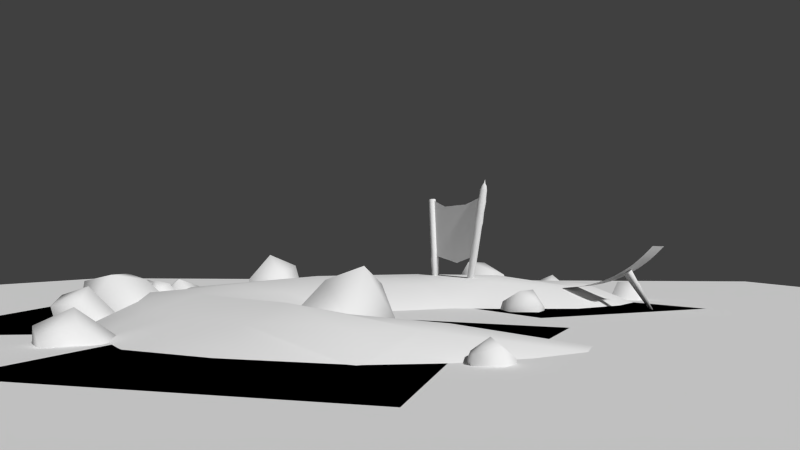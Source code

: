 # Source: spidersIsle.blend  (saved by Blender 2.63.13; exported with 4.5.12 LTS)
import bpy
from mathutils import Matrix  # noqa: F401  (used for matrix-valued properties, if any)

bpy.ops.wm.read_factory_settings(use_empty=True)
scene = bpy.context.scene
scene.name = 'Scene'

# ---- collections
col_collection_1 = bpy.data.collections.new('Collection 1'); scene.collection.children.link(col_collection_1)
col_collection_3 = bpy.data.collections.new('Collection 3'); scene.collection.children.link(col_collection_3)
col_collection_6 = bpy.data.collections.new('Collection 6'); scene.collection.children.link(col_collection_6)
col_collection_6.hide_render = True
col_collection_6.hide_viewport = True
col_outdoorlighting = bpy.data.collections.new('OutdoorLighting')  # instanced only; not linked into the scene
col_g_truck = bpy.data.collections.new('G_Truck')  # instanced only; not linked into the scene
col_g_ruler = bpy.data.collections.new('G_Ruler')  # instanced only; not linked into the scene
col_g_snail = bpy.data.collections.new('G_Snail')  # instanced only; not linked into the scene
col_basickit = bpy.data.collections.new('BasicKit')  # instanced only; not linked into the scene
col_g_snailhidden = bpy.data.collections.new('G_SnailHidden')  # instanced only; not linked into the scene
col_basickit_hidden = bpy.data.collections.new('BasicKit_Hidden')  # instanced only; not linked into the scene

# ---- materials (node trees are filled in below, after node groups)
mat_isle = bpy.data.materials.new('isle')
mat_isle.alpha_threshold = 0.0
mat_isle.use_transparent_shadow = False
mat_isle.roughness = 3.14
mat_isle.specular_intensity = 0.1
mat_isle.line_color = (0.0, 0.0, 0.0, 1.0)
mat_watermurky = bpy.data.materials.new('WaterMurky')
mat_pondscum = bpy.data.materials.new('PondScum')
mat_pondscum.alpha_threshold = 0.0
mat_pondscum.use_transparent_shadow = False
mat_pondscum.specular_color = (0.0, 0.0, 0.0)
mat_pondscum.roughness = 3.14
mat_pondscum.specular_intensity = 0.0
mat_pondscum.line_color = (0.0, 0.0, 0.0, 1.0)
mat_isle_2sided = bpy.data.materials.new('isle_2sided')
mat_isle_2sided.alpha_threshold = 0.0
mat_isle_2sided.use_transparent_shadow = False
mat_isle_2sided.roughness = 3.14
mat_isle_2sided.specular_intensity = 0.1
mat_isle_2sided.line_color = (0.0, 0.0, 0.0, 1.0)
mat_spiderweb = bpy.data.materials.new('SpiderWeb')
mat_spiderweb.alpha_threshold = 0.0
mat_spiderweb.use_transparent_shadow = False
mat_spiderweb.roughness = 3.14
mat_spiderweb.specular_intensity = 1.0
mat_spiderweb.line_color = (0.0, 0.0, 0.0, 1.0)

# ---- material node trees

# ---- world
world_world = bpy.data.worlds.new('World'); scene.world = world_world
world_world.color = (0.05088, 0.05088, 0.05088)
world_world.use_sun_shadow = False
world_world.sun_shadow_jitter_overblur = 0.0
world_world.cycles.sampling_method = 'MANUAL'
world_world.cycles.sample_map_resolution = 256

# ---- cameras
cam_camera = bpy.data.cameras.new('Camera')
cam_camera.clip_start = 0.5
cam_camera.clip_end = 1e+04
cam_camera.lens = 25.0
cam_camera.sensor_width = 32.0
cam_camera.sensor_height = 18.0
cam_camera.ortho_scale = 7.314
cam_camera.dof.focus_distance = 0.0
cam_camera.dof.aperture_fstop = 128.0

# ---- meshes
me_stone_s = bpy.data.meshes.new('stone_S')
me_stone_s.from_pydata([(-3.603e-08, 3.127, -1.426e-07), (-2.974, 0.9662, -1.119e-07), (-1.838, -2.53, 7.344e-08), (1.838, -2.53, 1.572e-07), (2.974, 0.9662, 2.374e-08), (1.618e-08, 2.63, 2.923), (-2.501, 0.8126, 3.045), (-0.7591, -2.127, 4.225), (1.546, -2.127, 2.869), (2.501, -0.2313, 4.225), (-0.3864, 0.5318, 5.216)], [], [(9, 8, 3, 4), (6, 5, 0, 1), (9, 4, 0, 5), (7, 6, 1, 2), (8, 7, 2, 3), (8, 9, 7), (7, 9, 10), (10, 5, 6), (10, 9, 5), (10, 6, 7)])
me_stone_s.polygons.foreach_set('use_smooth', [True] * 10)
_uv = me_stone_s.uv_layers.new(name='UVMap')
_uv.uv.foreach_set('vector', [0.6102, 0.1356, 0.5819, 0.07941, 0.6262, 0.01264, 0.6818, 0.184, 0.4621, 0.1665, 0.5361, 0.2203, 0.5361, 0.2898, 0.3904, 0.184, 0.6102, 0.1356, 0.6818, 0.184, 0.5361, 0.2898, 0.5361, 0.2203, 0.5136, 0.07941, 0.4621, 0.1665, 0.3904, 0.184, 0.446, 0.01264, 0.5819, 0.07941, 0.5136, 0.07941, 0.446, 0.01264, 0.6262, 0.01264, 0.5819, 0.07941, 0.6102, 0.1356, 0.5136, 0.07941, 0.5136, 0.07941, 0.6102, 0.1356, 0.5247, 0.1581, 0.5247, 0.1581, 0.5361, 0.2203, 0.4621, 0.1665, 0.5247, 0.1581, 0.6102, 0.1356, 0.5361, 0.2203, 0.5247, 0.1581, 0.4621, 0.1665, 0.5136, 0.07941])
me_stone_s.materials.append(mat_isle)
me_stone_s.use_remesh_preserve_volume = False
me_stone_s.use_remesh_preserve_attributes = False
me_stone_s.use_mirror_vertex_groups = False
me_stone_s.update()
me_plane_001 = bpy.data.meshes.new('Plane.001')
me_plane_001.from_pydata([(150.0, -150.0, 0.0), (-150.0, -150.0, 0.0), (150.0, 150.0, 0.0), (-150.0, 150.0, 0.0)], [], [(2, 3, 1, 0)])
me_plane_001.materials.append(mat_watermurky)
me_plane_001.use_remesh_preserve_volume = False
me_plane_001.use_remesh_preserve_attributes = False
me_plane_001.use_mirror_vertex_groups = False
me_plane_001.update()
me_pondscum = bpy.data.meshes.new('PondScum')
me_pondscum.from_pydata([(9.76, -27.45, 0.0), (-9.76, -27.45, 0.0), (9.76, 9.76, 0.0), (-9.76, 9.76, 0.0)], [], [(2, 3, 1, 0)])
_uv = me_pondscum.uv_layers.new(name='UVMap')
_uv.uv.foreach_set('vector', [0.8211, 0.625, 0.6335, 0.625, 0.6335, 0.2673, 0.8211, 0.2673])
me_pondscum.materials.append(mat_pondscum)
me_pondscum.use_remesh_preserve_volume = False
me_pondscum.use_remesh_preserve_attributes = False
me_pondscum.use_mirror_vertex_groups = False
me_pondscum.update()
me_stone_l = bpy.data.meshes.new('stone_L')
me_stone_l.from_pydata([(-1.546e-07, 8.979, 0.0), (-8.54, 2.775, 0.0), (-5.278, -7.265, 0.0), (5.278, -7.265, 0.0), (8.54, 2.775, 0.0), (-9.224e-08, 7.552, 8.393), (-7.182, 2.334, 8.744), (-2.18, -6.109, 12.13), (4.439, -6.109, 8.24), (7.182, -0.6642, 12.13), (-1.11, 1.527, 14.98)], [], [(9, 8, 4), (6, 5, 1), (9, 4, 5), (7, 6, 2), (8, 7, 2), (8, 9, 7), (7, 9, 10), (10, 5, 6), (10, 9, 5), (10, 6, 7), (8, 3, 4), (5, 0, 1), (4, 0, 5), (6, 1, 2), (3, 8, 2)])
me_stone_l.polygons.foreach_set('use_smooth', [True] * 15)
_uv = me_stone_l.uv_layers.new(name='UVMap')
_uv.uv.foreach_set('vector', [0.6102, 0.1356, 0.5819, 0.07941, 0.6818, 0.184, 0.4621, 0.1665, 0.5361, 0.2203, 0.3904, 0.184, 0.6102, 0.1356, 0.6818, 0.184, 0.5361, 0.2203, 0.5136, 0.07941, 0.4621, 0.1665, 0.446, 0.01264, 0.5819, 0.07941, 0.5136, 0.07941, 0.446, 0.01264, 0.5819, 0.07941, 0.6102, 0.1356, 0.5136, 0.07941, 0.5136, 0.07941, 0.6102, 0.1356, 0.5247, 0.1581, 0.5247, 0.1581, 0.5361, 0.2203, 0.4621, 0.1665, 0.5247, 0.1581, 0.6102, 0.1356, 0.5361, 0.2203, 0.5247, 0.1581, 0.4621, 0.1665, 0.5136, 0.07941, 0.5819, 0.07941, 0.6262, 0.01264, 0.6818, 0.184, 0.5361, 0.2203, 0.5361, 0.2898, 0.3904, 0.184, 0.6818, 0.184, 0.5361, 0.2898, 0.5361, 0.2203, 0.4621, 0.1665, 0.3904, 0.184, 0.446, 0.01264, 0.6262, 0.01264, 0.5819, 0.07941, 0.446, 0.01264])
me_stone_l.materials.append(mat_isle)
me_stone_l.use_remesh_preserve_volume = False
me_stone_l.use_remesh_preserve_attributes = False
me_stone_l.use_mirror_vertex_groups = False
me_stone_l.update()
me_jumpslope = bpy.data.meshes.new('jumpSlope')
me_jumpslope.from_pydata([(9.908, -3.191, 5.895), (-11.0, -3.191, -3.574), (9.908, 3.191, 5.895), (-11.0, 3.191, -3.574), (0.3647, -3.191, -1.28), (0.3647, 3.191, -1.28), (-5.319, -3.191, -3.027), (-5.319, 3.191, -3.027), (6.048, -3.191, 1.987), (6.048, 3.191, 1.987)], [], [(7, 3, 1, 6), (9, 5, 4, 8), (5, 7, 6, 4), (2, 9, 8, 0)])
me_jumpslope.polygons.foreach_set('use_smooth', [True] * 4)
_k = {(1, 6): 1.0, (3, 7): 1.0, (1, 3): 1.0, (0, 2): 1.0, (0, 8): 1.0, (2, 9): 1.0, (4, 6): 1.0, (5, 7): 1.0, (4, 8): 1.0, (5, 9): 1.0}
me_jumpslope.attributes.new('crease_edge', 'FLOAT', 'EDGE').data.foreach_set('value', [_k.get((min(e.vertices), max(e.vertices)), 0.0) for e in me_jumpslope.edges])
_uv = me_jumpslope.uv_layers.new(name='UVMap')
_uv.uv.foreach_set('vector', [0.371, 0.6059, 0.3066, 0.6059, 0.3066, 0.5335, 0.371, 0.5335, 0.5, 0.6059, 0.4355, 0.6059, 0.4355, 0.5335, 0.5, 0.5335, 0.4355, 0.6059, 0.371, 0.6059, 0.371, 0.5335, 0.4355, 0.5335, 0.5644, 0.6059, 0.5, 0.6059, 0.5, 0.5335, 0.5644, 0.5335])
me_jumpslope.materials.append(mat_isle_2sided)
me_jumpslope.use_remesh_preserve_volume = False
me_jumpslope.use_remesh_preserve_attributes = False
me_jumpslope.use_mirror_vertex_groups = False
me_jumpslope.update()
me_jumpslope_001 = bpy.data.meshes.new('jumpSlope.001')
me_jumpslope_001.from_pydata([(-2.731, -0.5597, 2.465), (-1.872, 1.109, 3.018), (-0.9606, -0.5597, 3.597), (5.563, 0.01044, -9.081)], [], [(1, 0, 3), (3, 0, 2), (3, 2, 1)])
me_jumpslope_001.polygons.foreach_set('use_smooth', [True] * 3)
_k = {(0, 3): 0.74902, (1, 3): 0.74902, (2, 3): 0.74902}
me_jumpslope_001.attributes.new('crease_edge', 'FLOAT', 'EDGE').data.foreach_set('value', [_k.get((min(e.vertices), max(e.vertices)), 0.0) for e in me_jumpslope_001.edges])
_uv = me_jumpslope_001.uv_layers.new(name='UVMap')
_uv.uv.foreach_set('vector', [0.5554, 0.48, 0.5558, 0.4944, 0.3555, 0.49, 0.3555, 0.49, 0.5558, 0.4944, 0.5549, 0.4648, 0.3555, 0.49, 0.5549, 0.4648, 0.5554, 0.48])
me_jumpslope_001.materials.append(mat_isle)
me_jumpslope_001.use_remesh_preserve_volume = False
me_jumpslope_001.use_remesh_preserve_attributes = False
me_jumpslope_001.use_mirror_vertex_groups = False
me_jumpslope_001.update()
me_web = bpy.data.meshes.new('web')
me_web.from_pydata([(8.443, -5.621, -2.204e-07), (-6.989, -5.647, 2.671e-07), (9.497, 9.003, -2.537e-07), (-9.948, 8.528, 3.606e-07), (-0.2734, -7.449, 5.498e-08), (-3.645, 6.908, 1.615e-07), (-8.177, 0.5424, 3.047e-07), (8.707, 0.5424, -2.287e-07), (4.448, 6.908, -9.418e-08), (0.3119, -0.7806, 3.648e-08)], [], [(9, 7, 2), (9, 4, 0), (9, 8, 5), (9, 2, 8), (9, 3, 6), (9, 1, 4), (9, 0, 7), (9, 5, 3), (9, 6, 1)])
_uv = me_web.uv_layers.new(name='UVMap')
_uv.uv.foreach_set('vector', [0.7668, 0.819, 0.7437, 0.9657, 0.5959, 0.9795, 0.7668, 0.819, 0.8834, 0.8088, 0.8514, 0.9611, 0.7668, 0.819, 0.6325, 0.8913, 0.6325, 0.7498, 0.7668, 0.819, 0.5959, 0.9795, 0.6325, 0.8913, 0.7668, 0.819, 0.6042, 0.6397, 0.7437, 0.6707, 0.7668, 0.819, 0.8519, 0.6914, 0.8834, 0.8088, 0.7668, 0.819, 0.8514, 0.9611, 0.7437, 0.9657, 0.7668, 0.819, 0.6325, 0.7498, 0.6042, 0.6397, 0.7668, 0.819, 0.7437, 0.6707, 0.8519, 0.6914])
me_web.materials.append(mat_spiderweb)
me_web.use_remesh_preserve_volume = False
me_web.use_remesh_preserve_attributes = False
me_web.use_mirror_vertex_groups = False
me_web.update()
me_pen_001 = bpy.data.meshes.new('pen.001')
me_pen_001.from_pydata([(-5.435e-07, 0.9174, -12.84), (3.869e-07, 0.9174, 8.727), (0.7945, 0.4587, -12.84), (0.7945, 0.4587, 8.727), (0.7945, -0.4587, -12.84), (0.7945, -0.4587, 8.727), (-6.251e-07, -0.9174, -12.84), (3.053e-07, -0.9174, 8.727), (-0.7945, -0.4587, -12.84), (-0.7945, -0.4587, 8.727), (-0.7945, 0.4587, -12.84), (-0.7945, 0.4587, 8.727), (-5.451e-07, 0.8371, 10.57), (0.7249, 0.4185, 10.57), (0.7249, -0.4185, 10.57), (-6.196e-07, -0.8371, 10.57), (-0.7249, -0.4185, 10.57), (-0.7249, 0.4185, 10.57), (-5.552e-07, 0.6002, 11.52), (0.5198, 0.3001, 11.52), (0.5198, -0.3001, 11.52), (-6.086e-07, -0.6002, 11.52), (-0.5198, -0.3001, 11.52), (-0.5198, 0.3001, 11.52), (-5.601e-07, 0.1888, 12.13), (0.1635, 0.09442, 12.13), (0.1635, -0.09442, 12.13), (-5.769e-07, -0.1888, 12.13), (-0.1635, -0.09442, 12.13), (-0.1635, 0.09442, 12.13), (-5.67e-07, -5.7e-07, 13.02), (-5.464e-07, 0.7745, -13.02), (0.6707, 0.3872, -13.02), (0.6707, -0.3872, -13.02), (-6.153e-07, -0.7745, -13.02), (-0.6707, -0.3872, -13.02), (-0.6707, 0.3872, -13.02), (-5.624e-07, -3.655e-07, -13.02), (-5.435e-07, 0.9174, 1.84), (0.7945, 0.4587, 1.84), (0.7945, -0.4587, 1.84), (-6.251e-07, -0.9174, 1.84), (-0.7945, -0.4587, 1.84), (-0.7945, 0.4587, 1.84), (-2.299e-07, 1.038, 2.701), (-7.83e-08, 0.9174, 5.283), (0.8986, 0.5188, 2.701), (0.7945, 0.4587, 5.283), (0.8986, -0.5188, 2.701), (0.7945, -0.4587, 5.283), (-6.513e-07, -1.038, 2.701), (-1.599e-07, -0.9174, 5.283), (-0.8986, -0.5188, 2.701), (-0.7945, -0.4587, 5.283), (-0.8986, 0.5188, 2.701), (-0.7945, 0.4587, 5.283), (4.054e-07, 1.038, 7.866), (0.8986, 0.5188, 7.866), (0.8986, -0.5188, 7.866), (-1.599e-08, -1.038, 7.866), (-0.8986, -0.5188, 7.866), (-0.8986, 0.5188, 7.866)], [], [(56, 1, 3, 57), (57, 3, 5, 58), (58, 5, 7, 59), (59, 7, 9, 60), (5, 3, 13, 14), (61, 11, 1, 56), (60, 9, 11, 61), (4, 6, 34, 33), (7, 5, 14, 15), (3, 1, 12, 13), (9, 7, 15, 16), (11, 9, 16, 17), (1, 11, 17, 12), (15, 14, 20, 21), (12, 17, 23, 18), (14, 13, 19, 20), (17, 16, 22, 23), (13, 12, 18, 19), (16, 15, 21, 22), (19, 18, 24, 25), (22, 21, 27, 28), (21, 20, 26, 27), (18, 23, 29, 24), (20, 19, 25, 26), (23, 22, 28, 29), (24, 29, 30), (26, 25, 30), (29, 28, 30), (25, 24, 30), (28, 27, 30), (27, 26, 30), (0, 2, 32, 31), (6, 8, 35, 34), (8, 10, 36, 35), (10, 0, 31, 36), (2, 4, 33, 32), (36, 31, 37), (32, 33, 37), (35, 36, 37), (31, 32, 37), (34, 35, 37), (33, 34, 37), (8, 42, 43, 10), (6, 41, 42, 8), (10, 43, 38, 0), (0, 38, 39, 2), (2, 39, 40, 4), (4, 40, 41, 6), (44, 45, 47, 46), (46, 47, 49, 48), (47, 57, 58, 49), (48, 49, 51, 50), (55, 61, 56, 45), (50, 51, 53, 52), (54, 55, 45, 44), (52, 53, 55, 54), (53, 60, 61, 55), (51, 59, 60, 53), (49, 58, 59, 51), (45, 56, 57, 47), (40, 48, 50, 41), (38, 44, 46, 39), (39, 46, 48, 40), (41, 50, 52, 42), (43, 54, 44, 38), (42, 52, 54, 43)])
me_pen_001.polygons.foreach_set('use_smooth', [True] * 66)
_uv = me_pen_001.uv_layers.new(name='UVMap')
_uv.uv.foreach_set('vector', [0.9484, 0.3646, 0.9484, 0.3791, 0.9286, 0.3791, 0.9286, 0.3646, 0.9286, 0.3646, 0.9286, 0.3791, 0.9089, 0.3791, 0.9089, 0.3646, 0.9089, 0.3646, 0.9089, 0.3791, 0.8891, 0.3791, 0.8891, 0.3646, 0.8891, 0.3646, 0.8891, 0.3791, 0.8693, 0.3791, 0.8693, 0.3646, 0.9089, 0.3791, 0.9286, 0.3791, 0.9286, 0.4307, 0.9089, 0.4307, 0.9682, 0.3646, 0.9682, 0.3791, 0.9484, 0.3791, 0.9484, 0.3646, 0.8693, 0.3646, 0.8693, 0.3791, 0.8496, 0.3791, 0.8496, 0.3646, 0.9089, 0.02004, 0.8891, 0.02004, 0.8891, 0.01038, 0.9089, 0.01038, 0.8891, 0.3791, 0.9089, 0.3791, 0.9089, 0.4307, 0.8891, 0.4307, 0.9286, 0.3791, 0.9484, 0.3791, 0.9484, 0.4307, 0.9286, 0.4307, 0.8693, 0.3791, 0.8891, 0.3791, 0.8891, 0.4307, 0.8693, 0.4307, 0.8496, 0.3791, 0.8693, 0.3791, 0.8693, 0.4307, 0.8496, 0.4307, 0.9484, 0.3791, 0.9682, 0.3791, 0.9682, 0.4307, 0.9484, 0.4307, 0.8891, 0.4307, 0.9089, 0.4307, 0.9089, 0.4605, 0.8891, 0.4605, 0.9484, 0.4307, 0.9682, 0.4307, 0.9682, 0.4605, 0.9484, 0.4605, 0.9089, 0.4307, 0.9286, 0.4307, 0.9286, 0.4605, 0.9089, 0.4605, 0.8496, 0.4307, 0.8693, 0.4307, 0.8693, 0.4605, 0.8496, 0.4605, 0.9286, 0.4307, 0.9484, 0.4307, 0.9484, 0.4605, 0.9286, 0.4605, 0.8693, 0.4307, 0.8891, 0.4307, 0.8891, 0.4605, 0.8693, 0.4605, 0.9286, 0.4605, 0.9484, 0.4605, 0.9484, 0.4803, 0.9286, 0.4803, 0.8693, 0.4605, 0.8891, 0.4605, 0.8891, 0.4803, 0.8693, 0.4803, 0.8891, 0.4605, 0.9089, 0.4605, 0.9089, 0.4803, 0.8891, 0.4803, 0.9484, 0.4605, 0.9682, 0.4605, 0.9681, 0.4803, 0.9484, 0.4803, 0.9089, 0.4605, 0.9286, 0.4605, 0.9286, 0.4803, 0.9089, 0.4803, 0.8496, 0.4605, 0.8693, 0.4605, 0.8693, 0.4803, 0.8496, 0.4803, 0.7767, 0.1285, 0.7606, 0.1285, 0.7724, 0.2074, 0.7843, 0.1285, 0.7886, 0.1285, 0.7724, 0.2074, 0.7606, 0.1285, 0.7562, 0.1285, 0.7724, 0.2074, 0.7886, 0.1285, 0.7767, 0.1285, 0.7724, 0.2074, 0.7562, 0.1285, 0.7681, 0.1285, 0.7724, 0.2074, 0.7681, 0.1285, 0.7843, 0.1285, 0.7724, 0.2074, 0.9484, 0.02004, 0.9286, 0.02004, 0.9286, 0.01038, 0.9484, 0.01038, 0.8891, 0.02004, 0.8693, 0.02004, 0.8693, 0.01038, 0.8891, 0.01038, 0.8693, 0.02004, 0.8496, 0.02004, 0.8496, 0.01038, 0.8693, 0.01038, 0.9682, 0.02004, 0.9484, 0.02004, 0.9484, 0.01038, 0.9682, 0.01038, 0.9286, 0.02004, 0.9089, 0.02004, 0.9089, 0.01038, 0.9286, 0.01038, 0.7646, 0.02689, 0.789, 0.06908, 0.7402, 0.06908, 0.7646, 0.1113, 0.7159, 0.1113, 0.7402, 0.06908, 0.7159, 0.02689, 0.7646, 0.02689, 0.7402, 0.06908, 0.789, 0.06908, 0.7646, 0.1113, 0.7402, 0.06908, 0.6915, 0.06908, 0.7159, 0.02689, 0.7402, 0.06908, 0.7159, 0.1113, 0.6915, 0.06908, 0.7402, 0.06908, 0.8693, 0.02004, 0.8693, 0.2636, 0.8496, 0.2636, 0.8496, 0.02004, 0.8891, 0.02004, 0.8891, 0.2636, 0.8693, 0.2636, 0.8693, 0.02004, 0.9682, 0.02004, 0.9682, 0.2636, 0.9484, 0.2636, 0.9484, 0.02004, 0.9484, 0.02004, 0.9484, 0.2636, 0.9286, 0.2636, 0.9286, 0.02004, 0.9286, 0.02004, 0.9286, 0.2636, 0.9089, 0.2636, 0.9089, 0.02004, 0.9089, 0.02004, 0.9089, 0.2636, 0.8891, 0.2636, 0.8891, 0.02004, 0.9484, 0.278, 0.9484, 0.3213, 0.9286, 0.3213, 0.9286, 0.278, 0.9286, 0.278, 0.9286, 0.3213, 0.9089, 0.3213, 0.9089, 0.278, 0.9286, 0.3213, 0.9286, 0.3646, 0.9089, 0.3646, 0.9089, 0.3213, 0.9089, 0.278, 0.9089, 0.3213, 0.8891, 0.3213, 0.8891, 0.278, 0.9682, 0.3213, 0.9682, 0.3646, 0.9484, 0.3646, 0.9484, 0.3213, 0.8891, 0.278, 0.8891, 0.3213, 0.8693, 0.3213, 0.8693, 0.278, 0.9682, 0.278, 0.9682, 0.3213, 0.9484, 0.3213, 0.9484, 0.278, 0.8693, 0.278, 0.8693, 0.3213, 0.8496, 0.3213, 0.8496, 0.278, 0.8693, 0.3213, 0.8693, 0.3646, 0.8496, 0.3646, 0.8496, 0.3213, 0.8891, 0.3213, 0.8891, 0.3646, 0.8693, 0.3646, 0.8693, 0.3213, 0.9089, 0.3213, 0.9089, 0.3646, 0.8891, 0.3646, 0.8891, 0.3213, 0.9484, 0.3213, 0.9484, 0.3646, 0.9286, 0.3646, 0.9286, 0.3213, 0.9089, 0.2636, 0.9089, 0.278, 0.8891, 0.278, 0.8891, 0.2636, 0.9484, 0.2636, 0.9484, 0.278, 0.9286, 0.278, 0.9286, 0.2636, 0.9286, 0.2636, 0.9286, 0.278, 0.9089, 0.278, 0.9089, 0.2636, 0.8891, 0.2636, 0.8891, 0.278, 0.8693, 0.278, 0.8693, 0.2636, 0.9682, 0.2636, 0.9682, 0.278, 0.9484, 0.278, 0.9484, 0.2636, 0.8693, 0.2636, 0.8693, 0.278, 0.8496, 0.278, 0.8496, 0.2636])
me_pen_001.materials.append(mat_isle)
me_pen_001.use_remesh_preserve_volume = False
me_pen_001.use_remesh_preserve_attributes = False
me_pen_001.use_mirror_vertex_groups = False
me_pen_001.update()
me_stone_m = bpy.data.meshes.new('stone_M')
me_stone_m.from_pydata([(-9.304e-08, 5.403, 0.0), (-5.138, 1.669, 0.0), (-3.176, -4.371, 0.0), (3.176, -4.371, 0.0), (5.138, 1.669, 0.0), (-5.55e-08, 4.543, 5.05), (-4.321, 1.404, 5.261), (-1.312, -3.676, 7.3), (2.671, -3.676, 4.958), (4.321, -0.3996, 7.3), (-0.6676, 0.9189, 9.012)], [], [(9, 8, 3, 4), (6, 5, 0, 1), (9, 4, 0, 5), (7, 6, 1, 2), (8, 7, 2, 3), (8, 9, 7), (7, 9, 10), (10, 5, 6), (10, 9, 5), (10, 6, 7)])
me_stone_m.polygons.foreach_set('use_smooth', [True] * 10)
_uv = me_stone_m.uv_layers.new(name='UVMap')
_uv.uv.foreach_set('vector', [0.6102, 0.1356, 0.5819, 0.07941, 0.6262, 0.01264, 0.6818, 0.184, 0.4621, 0.1665, 0.5361, 0.2203, 0.5361, 0.2898, 0.3904, 0.184, 0.6102, 0.1356, 0.6818, 0.184, 0.5361, 0.2898, 0.5361, 0.2203, 0.5136, 0.07941, 0.4621, 0.1665, 0.3904, 0.184, 0.446, 0.01264, 0.5819, 0.07941, 0.5136, 0.07941, 0.446, 0.01264, 0.6262, 0.01264, 0.5819, 0.07941, 0.6102, 0.1356, 0.5136, 0.07941, 0.5136, 0.07941, 0.6102, 0.1356, 0.5247, 0.1581, 0.5247, 0.1581, 0.5361, 0.2203, 0.4621, 0.1665, 0.5247, 0.1581, 0.6102, 0.1356, 0.5361, 0.2203, 0.5247, 0.1581, 0.4621, 0.1665, 0.5136, 0.07941])
me_stone_m.materials.append(mat_isle)
me_stone_m.use_remesh_preserve_volume = False
me_stone_m.use_remesh_preserve_attributes = False
me_stone_m.use_mirror_vertex_groups = False
me_stone_m.update()
me_isle = bpy.data.meshes.new('isle')
me_isle.from_pydata([(16.67, 30.76, -1.421e-08), (5.168, 29.75, -1.421e-08), (-3.212, 24.21, -1.421e-08), (-11.6, 18.76, -2.841e-08), (4.446, 23.52, 2.575), (-19.19, 10.23, -2.841e-08), (-20.58, 5.263, -2.841e-08), (-23.57, -5.461, -2.841e-08), (-21.22, -13.19, -2.841e-08), (16.65, 28.22, 2.317), (-19.0, -24.47, 1.137e-07), (-19.06, -30.46, -0.1752), (-12.77, -37.72, -0.1752), (-6.708, -44.36, -0.1752), (14.78, -49.31, -0.1752), (28.07, -44.61, -0.1752), (34.05, -37.23, -0.1752), (17.56, -32.72, -0.1752), (6.839, -24.79, -0.1752), (3.348, -16.77, 1.137e-07), (7.437, -9.601, -1.421e-08), (19.5, -1.491, -1.421e-08), (26.39, -1.399, -1.421e-08), (-4.82, 17.12, 2.452), (37.53, 0.2785, -1.421e-08), (44.83, 7.079, -1.421e-08), (48.38, 13.64, -1.421e-08), (48.48, 23.16, -1.421e-08), (41.11, 32.08, -1.421e-08), (29.53, 35.74, -1.421e-08), (3.3, -47.73, -0.1752), (21.65, -47.68, -0.1752), (33.14, -40.55, -0.1752), (26.67, -33.61, -0.1752), (12.31, -29.31, -0.1752), (-12.51, 8.329, 2.384), (-18.62, -5.151, 3.02), (-18.32, -11.56, 2.383), (-15.79, -21.93, 3.277), (-13.68, -27.65, 2.763), (-9.891, -32.65, 2.129), (-5.619, -34.5, 1.996), (13.84, -47.09, 2.203), (18.98, -44.39, 2.005), (20.99, -40.68, 2.107), (11.66, -36.94, 2.406), (0.6635, -28.07, 2.66), (-4.573, -20.25, 1.965), (-3.182, -9.572, 2.624), (15.6, 0.9338, 3.233), (25.13, 1.834, 3.774), (32.77, 4.037, 3.019), (38.66, 8.413, 2.677), (41.38, 16.11, 2.843), (37.66, 25.91, 2.973), (26.33, 28.62, 2.917), (4.08, -43.35, 2.103), (-2.197, 4.668, 4.381), (26.53, 13.67, 4.327), (34.2, 16.22, 2.71), (6.59, -39.57, 3.601), (12.56, 19.32, 4.293), (-4.66, -29.44, 3.456), (-8.985, -22.45, 3.219), (-11.91, -8.342, 3.452), (14.88, 38.47, -5.46), (2.557, 37.23, -5.46), (-7.554, 30.83, -5.46), (-16.76, 24.76, -5.46), (-26.14, 14.03, -5.46), (-28.21, 7.394, -5.46), (-31.49, -5.557, -5.46), (-28.9, -15.11, -5.46), (-26.88, -25.2, -5.46), (-26.48, -33.22, -5.636), (-18.69, -42.98, -5.636), (-11.04, -50.99, -5.636), (15.16, -57.22, -5.636), (32.28, -51.32, -5.636), (41.26, -33.97, -5.636), (20.18, -25.24, -5.636), (-7.798, 67.32, -11.86), (12.25, -17.5, -5.548), (7.811, 69.97, -11.86), (21.86, -9.052, -5.46), (27.03, -9.294, -5.46), (40.98, -6.855, -5.46), (51.1, 2.235, -5.46), (56.05, 11.66, -5.46), (55.95, 25.8, -5.46), (45.54, 38.65, -5.46), (29.28, 43.66, -5.46), (1.487, -55.44, -5.636), (24.29, -55.15, -5.636), (39.77, -44.9, -5.636), (28.84, -25.99, -5.636), (17.0, -22.92, -5.636), (-24.91, 57.9, -11.86), (-37.91, 48.81, -11.86), (-53.91, 29.72, -11.86), (-59.21, 16.18, -11.86), (-63.26, -5.783, -11.86), (-60.24, -22.26, -11.86), (-58.59, -29.79, -11.86), (-55.67, -44.64, -11.86), (-42.69, -63.85, -11.86), (-28.04, -77.34, -11.86), (16.62, -88.65, -11.86), (49.89, -77.7, -11.86), (62.25, -27.91, -11.86), (37.41, -19.14, -7.077), (76.45, -17.56, -11.86), (87.25, 4.292, -11.86), (85.93, 36.61, -11.86), (63.53, 65.23, -11.86), (28.71, 75.46, -11.86), (-5.956, -86.21, -11.86), (34.62, -84.99, -11.86), (67.89, -59.35, -11.86)], [], [(43, 15, 32), (40, 39, 11, 12), (35, 23, 3, 5), (41, 40, 12, 13), (37, 36, 7, 8), (43, 42, 14, 31), (47, 46, 18, 19), (56, 41, 13, 30), (38, 37, 8, 10), (43, 32, 16, 44), (52, 51, 24, 25), (48, 47, 19, 20), (60, 42, 43), (4, 9, 0, 1), (55, 29, 0, 9), (53, 52, 25, 26), (49, 48, 20, 21), (43, 31, 15), (39, 38, 10, 11), (51, 50, 22, 24), (40, 62, 63, 39), (56, 30, 14, 42), (54, 53, 26, 27), (50, 49, 21, 22), (44, 16, 33), (44, 33, 17, 45), (62, 46, 47, 63), (38, 63, 64, 37), (46, 62, 60), (23, 4, 2, 3), (39, 63, 38), (4, 1, 2), (46, 34, 18), (46, 45, 17, 34), (51, 58, 50), (35, 5, 6), (57, 23, 35), (61, 23, 57), (36, 35, 6, 7), (4, 61, 9), (61, 55, 9), (55, 61, 58), (55, 58, 59), (52, 59, 58, 51), (53, 59, 52), (54, 59, 53), (55, 59, 54), (60, 62, 41, 56), (23, 61, 4), (37, 64, 36), (63, 47, 48, 64), (60, 45, 46), (56, 42, 60), (43, 44, 45, 60), (57, 48, 49), (49, 61, 57), (55, 54, 28, 29), (54, 27, 28), (50, 58, 61, 49), (57, 64, 48), (36, 64, 57, 35), (62, 40, 41), (26, 25, 87, 88), (94, 78, 108, 118), (31, 14, 77, 93), (6, 5, 69, 70), (94, 79, 16, 32), (27, 26, 88, 89), (89, 88, 112, 113), (32, 15, 78, 94), (11, 10, 73, 74), (1, 0, 65, 66), (95, 80, 17, 33), (29, 28, 90, 91), (22, 21, 84, 85), (33, 16, 79, 95), (12, 11, 74, 75), (5, 3, 68, 69), (2, 1, 66, 67), (118, 109, 79, 94), (91, 65, 0, 29), (7, 6, 70, 71), (34, 17, 80, 96), (13, 12, 75, 76), (8, 7, 71, 72), (3, 2, 67, 68), (24, 22, 85, 86), (92, 77, 14, 30), (25, 24, 86, 87), (28, 27, 89, 90), (67, 66, 81, 97), (30, 13, 76, 92), (10, 8, 72, 73), (93, 78, 15, 31), (20, 19, 82), (21, 20, 82, 84), (96, 82, 18, 34), (19, 18, 82), (74, 73, 103, 104), (68, 67, 97, 98), (110, 82, 96), (85, 84, 110), (91, 90, 114, 115), (110, 80, 95), (75, 74, 104, 105), (73, 72, 102, 103), (84, 82, 110), (115, 83, 65, 91), (71, 70, 100, 101), (95, 79, 109, 110), (76, 75, 105, 106), (70, 69, 99, 100), (116, 107, 77, 92), (92, 76, 106, 116), (69, 68, 98, 99), (66, 65, 83, 81), (90, 89, 113, 114), (117, 108, 78, 93), (88, 87, 111, 112), (93, 77, 107, 117), (72, 71, 101, 102), (96, 80, 110), (86, 85, 110, 109), (87, 86, 109, 111)])
me_isle.polygons.foreach_set('use_smooth', [True] * 124)
_uv = me_isle.uv_layers.new(name='UVMap')
_uv.uv.foreach_set('vector', [0.3603, 0.3494, 0.4316, 0.3476, 0.4713, 0.3795, 0.1339, 0.4414, 0.1042, 0.4806, 0.06208, 0.4586, 0.1114, 0.4017, 0.1134, 0.7627, 0.1737, 0.8316, 0.1205, 0.8445, 0.061, 0.7776, 0.1674, 0.4269, 0.1339, 0.4414, 0.1114, 0.4017, 0.1589, 0.3496, 0.06786, 0.6068, 0.06549, 0.657, 0.02666, 0.6546, 0.04514, 0.594, 0.3603, 0.3494, 0.32, 0.3282, 0.3274, 0.3108, 0.3812, 0.3236, 0.1756, 0.5387, 0.2167, 0.4773, 0.2651, 0.503, 0.2377, 0.5659, 0.2435, 0.3576, 0.1674, 0.4269, 0.1589, 0.3496, 0.2374, 0.3232, 0.08771, 0.5255, 0.06786, 0.6068, 0.04514, 0.594, 0.06255, 0.5055, 0.3603, 0.3494, 0.4713, 0.3795, 0.4784, 0.4055, 0.3761, 0.3785, 0.5146, 0.7634, 0.4684, 0.7291, 0.5058, 0.6996, 0.563, 0.7529, 0.1865, 0.6224, 0.1756, 0.5387, 0.2377, 0.5659, 0.2698, 0.6221, 0.2632, 0.3871, 0.32, 0.3282, 0.3603, 0.3494, 0.2463, 0.8818, 0.342, 0.9187, 0.3422, 0.9386, 0.252, 0.9306, 0.4179, 0.9218, 0.443, 0.9777, 0.3422, 0.9386, 0.342, 0.9187, 0.536, 0.8237, 0.5146, 0.7634, 0.563, 0.7529, 0.5908, 0.8043, 0.3338, 0.7047, 0.1865, 0.6224, 0.2698, 0.6221, 0.3644, 0.6857, 0.3603, 0.3494, 0.3812, 0.3236, 0.4316, 0.3476, 0.1042, 0.4806, 0.08771, 0.5255, 0.06255, 0.5055, 0.06208, 0.4586, 0.4684, 0.7291, 0.4085, 0.7118, 0.4184, 0.6864, 0.5058, 0.6996, 0.1339, 0.4414, 0.1749, 0.4666, 0.141, 0.5214, 0.1042, 0.4806, 0.2435, 0.3576, 0.2374, 0.3232, 0.3274, 0.3108, 0.32, 0.3282, 0.5068, 0.9006, 0.536, 0.8237, 0.5908, 0.8043, 0.5916, 0.879, 0.4085, 0.7118, 0.3338, 0.7047, 0.3644, 0.6857, 0.4184, 0.6864, 0.3761, 0.3785, 0.4784, 0.4055, 0.4206, 0.4339, 0.3761, 0.3785, 0.4206, 0.4339, 0.3492, 0.4409, 0.3029, 0.4078, 0.1749, 0.4666, 0.2167, 0.4773, 0.1756, 0.5387, 0.141, 0.5214, 0.08771, 0.5255, 0.141, 0.5214, 0.1181, 0.632, 0.06786, 0.6068, 0.2167, 0.4773, 0.1749, 0.4666, 0.2632, 0.3871, 0.1737, 0.8316, 0.2463, 0.8818, 0.1863, 0.8872, 0.1205, 0.8445, 0.1042, 0.4806, 0.141, 0.5214, 0.08771, 0.5255, 0.2463, 0.8818, 0.252, 0.9306, 0.1863, 0.8872, 0.2167, 0.4773, 0.308, 0.4676, 0.2651, 0.503, 0.2167, 0.4773, 0.3029, 0.4078, 0.3492, 0.4409, 0.308, 0.4676, 0.4684, 0.7291, 0.4195, 0.8046, 0.4085, 0.7118, 0.1134, 0.7627, 0.061, 0.7776, 0.05011, 0.7387, 0.1943, 0.734, 0.1737, 0.8316, 0.1134, 0.7627, 0.31, 0.8489, 0.1737, 0.8316, 0.1943, 0.734, 0.06549, 0.657, 0.1134, 0.7627, 0.05011, 0.7387, 0.02666, 0.6546, 0.2463, 0.8818, 0.31, 0.8489, 0.342, 0.9187, 0.31, 0.8489, 0.4179, 0.9218, 0.342, 0.9187, 0.4179, 0.9218, 0.31, 0.8489, 0.4195, 0.8046, 0.4179, 0.9218, 0.4195, 0.8046, 0.4796, 0.8246, 0.5146, 0.7634, 0.4796, 0.8246, 0.4195, 0.8046, 0.4684, 0.7291, 0.536, 0.8237, 0.4796, 0.8246, 0.5146, 0.7634, 0.5068, 0.9006, 0.4796, 0.8246, 0.536, 0.8237, 0.4179, 0.9218, 0.4796, 0.8246, 0.5068, 0.9006, 0.2632, 0.3871, 0.1749, 0.4666, 0.1674, 0.4269, 0.2435, 0.3576, 0.1737, 0.8316, 0.31, 0.8489, 0.2463, 0.8818, 0.06786, 0.6068, 0.1181, 0.632, 0.06549, 0.657, 0.141, 0.5214, 0.1756, 0.5387, 0.1865, 0.6224, 0.1181, 0.632, 0.2632, 0.3871, 0.3029, 0.4078, 0.2167, 0.4773, 0.2435, 0.3576, 0.32, 0.3282, 0.2632, 0.3871, 0.3603, 0.3494, 0.3761, 0.3785, 0.3029, 0.4078, 0.2632, 0.3871, 0.1943, 0.734, 0.1865, 0.6224, 0.3338, 0.7047, 0.3338, 0.7047, 0.31, 0.8489, 0.1943, 0.734, 0.4179, 0.9218, 0.5068, 0.9006, 0.5338, 0.9489, 0.443, 0.9777, 0.5068, 0.9006, 0.5916, 0.879, 0.5338, 0.9489, 0.4085, 0.7118, 0.4195, 0.8046, 0.31, 0.8489, 0.3338, 0.7047, 0.1943, 0.734, 0.1181, 0.632, 0.1865, 0.6224, 0.06549, 0.657, 0.1181, 0.632, 0.1943, 0.734, 0.1134, 0.7627, 0.1749, 0.4666, 0.1339, 0.4414, 0.1674, 0.4269, 0.5908, 0.8043, 0.563, 0.7529, 0.563, 0.7529, 0.5908, 0.8043, 0.4713, 0.3795, 0.4316, 0.3476, 0.4316, 0.3476, 0.4713, 0.3795, 0.3812, 0.3236, 0.3274, 0.3108, 0.3274, 0.3108, 0.3812, 0.3236, 0.05011, 0.7387, 0.061, 0.7776, 0.061, 0.7776, 0.05011, 0.7387, 0.4713, 0.3795, 0.4784, 0.4055, 0.4784, 0.4055, 0.4713, 0.3795, 0.5916, 0.879, 0.5908, 0.8043, 0.5908, 0.8043, 0.5916, 0.879, 0.5916, 0.879, 0.5908, 0.8043, 0.5908, 0.8043, 0.5916, 0.879, 0.4713, 0.3795, 0.4316, 0.3476, 0.4316, 0.3476, 0.4713, 0.3795, 0.06208, 0.4586, 0.06255, 0.5055, 0.06255, 0.5055, 0.06208, 0.4586, 0.252, 0.9306, 0.3422, 0.9386, 0.3422, 0.9386, 0.252, 0.9306, 0.4206, 0.4339, 0.3492, 0.4409, 0.3492, 0.4409, 0.4206, 0.4339, 0.443, 0.9777, 0.5338, 0.9489, 0.5338, 0.9489, 0.443, 0.9777, 0.4184, 0.6864, 0.3644, 0.6857, 0.3644, 0.6857, 0.4184, 0.6864, 0.4206, 0.4339, 0.4784, 0.4055, 0.4784, 0.4055, 0.4206, 0.4339, 0.1114, 0.4017, 0.06208, 0.4586, 0.06208, 0.4586, 0.1114, 0.4017, 0.061, 0.7776, 0.1205, 0.8445, 0.1205, 0.8445, 0.061, 0.7776, 0.1863, 0.8872, 0.252, 0.9306, 0.252, 0.9306, 0.1863, 0.8872, 0.4713, 0.3795, 0.4921, 0.5526, 0.4784, 0.4055, 0.4713, 0.3795, 0.443, 0.9777, 0.3422, 0.9386, 0.3422, 0.9386, 0.443, 0.9777, 0.02666, 0.6546, 0.05011, 0.7387, 0.05011, 0.7387, 0.02666, 0.6546, 0.308, 0.4676, 0.3492, 0.4409, 0.3492, 0.4409, 0.308, 0.4676, 0.1589, 0.3496, 0.1114, 0.4017, 0.1114, 0.4017, 0.1589, 0.3496, 0.04514, 0.594, 0.02666, 0.6546, 0.02666, 0.6546, 0.04514, 0.594, 0.1205, 0.8445, 0.1863, 0.8872, 0.1863, 0.8872, 0.1205, 0.8445, 0.5058, 0.6996, 0.4184, 0.6864, 0.4184, 0.6864, 0.5058, 0.6996, 0.2374, 0.3232, 0.3274, 0.3108, 0.3274, 0.3108, 0.2374, 0.3232, 0.563, 0.7529, 0.5058, 0.6996, 0.5058, 0.6996, 0.563, 0.7529, 0.5338, 0.9489, 0.5916, 0.879, 0.5916, 0.879, 0.5338, 0.9489, 0.1863, 0.8872, 0.252, 0.9306, 0.252, 0.9306, 0.1863, 0.8872, 0.2374, 0.3232, 0.1589, 0.3496, 0.1589, 0.3496, 0.2374, 0.3232, 0.06255, 0.5055, 0.04514, 0.594, 0.04514, 0.594, 0.06255, 0.5055, 0.3812, 0.3236, 0.4316, 0.3476, 0.4316, 0.3476, 0.3812, 0.3236, 0.2698, 0.6221, 0.2377, 0.5659, 0.2538, 0.594, 0.3644, 0.6857, 0.2698, 0.6221, 0.2538, 0.594, 0.3644, 0.6857, 0.308, 0.4676, 0.2651, 0.503, 0.2651, 0.503, 0.308, 0.4676, 0.2377, 0.5659, 0.2651, 0.503, 0.2538, 0.594, 0.06208, 0.4586, 0.06255, 0.5055, 0.06255, 0.5055, 0.06208, 0.4586, 0.1205, 0.8445, 0.1863, 0.8872, 0.1863, 0.8872, 0.1205, 0.8445, 0.2866, 0.4853, 0.2651, 0.503, 0.308, 0.4676, 0.4184, 0.6864, 0.3644, 0.6857, 0.3637, 0.6632, 0.443, 0.9777, 0.5338, 0.9489, 0.5338, 0.9489, 0.443, 0.9777, 0.3849, 0.4374, 0.3492, 0.4409, 0.4206, 0.4339, 0.1114, 0.4017, 0.06208, 0.4586, 0.06208, 0.4586, 0.1114, 0.4017, 0.06255, 0.5055, 0.04514, 0.594, 0.04514, 0.594, 0.06255, 0.5055, 0.3644, 0.6857, 0.2538, 0.594, 0.3637, 0.6632, 0.443, 0.9777, 0.3422, 0.9386, 0.3422, 0.9386, 0.443, 0.9777, 0.02666, 0.6546, 0.05011, 0.7387, 0.05011, 0.7387, 0.02666, 0.6546, 0.4206, 0.4339, 0.4784, 0.4055, 0.4921, 0.5526, 0.3849, 0.4374, 0.1589, 0.3496, 0.1114, 0.4017, 0.1114, 0.4017, 0.1589, 0.3496, 0.05011, 0.7387, 0.061, 0.7776, 0.061, 0.7776, 0.05011, 0.7387, 0.2374, 0.3232, 0.3274, 0.3108, 0.3274, 0.3108, 0.2374, 0.3232, 0.2374, 0.3232, 0.1589, 0.3496, 0.1589, 0.3496, 0.2374, 0.3232, 0.061, 0.7776, 0.1205, 0.8445, 0.1205, 0.8445, 0.061, 0.7776, 0.252, 0.9306, 0.3422, 0.9386, 0.3422, 0.9386, 0.252, 0.9306, 0.5338, 0.9489, 0.5916, 0.879, 0.5916, 0.879, 0.5338, 0.9489, 0.3812, 0.3236, 0.4316, 0.3476, 0.4316, 0.3476, 0.3812, 0.3236, 0.5908, 0.8043, 0.563, 0.7529, 0.563, 0.7529, 0.5908, 0.8043, 0.3812, 0.3236, 0.3274, 0.3108, 0.3274, 0.3108, 0.3812, 0.3236, 0.04514, 0.594, 0.02666, 0.6546, 0.02666, 0.6546, 0.04514, 0.594, 0.308, 0.4676, 0.3492, 0.4409, 0.2866, 0.4853, 0.5058, 0.6996, 0.4184, 0.6864, 0.3637, 0.6632, 0.4921, 0.5526, 0.563, 0.7529, 0.5058, 0.6996, 0.4921, 0.5526, 0.563, 0.7529])
me_isle.materials.append(mat_isle)
me_isle.use_remesh_preserve_volume = False
me_isle.use_remesh_preserve_attributes = False
me_isle.use_mirror_vertex_groups = False
me_isle.update()
me_plane_002 = bpy.data.meshes.new('Plane.002')
me_plane_002.from_pydata([(5.047, 5.347, -1.606), (-1.754, 5.571, -1.802), (4.995, 5.5, 0.1976), (-1.386, 5.637, 0.1976), (-1.325, 8.478, -0.07589), (5.056, 8.341, -0.07589)], [], [(2, 3, 1, 0), (0, 5, 2), (3, 4, 1)])
me_plane_002.use_remesh_preserve_volume = False
me_plane_002.use_remesh_preserve_attributes = False
me_plane_002.use_mirror_vertex_groups = False
me_plane_002.update()
me_plane = bpy.data.meshes.new('Plane')
me_plane.from_pydata([(0.1322, 0.1657, -1.278), (-2.181, 1.271, -0.2285), (2.023, 3.108, 0.1335), (2.271, 6.578, -0.6537), (-1.844, 0.2664, -0.4507), (4.955, 4.155, -2.945), (5.471, 6.514, -4.653), (-2.211, 0.9531, -8.611), (-4.144, 1.896, -4.062), (-2.414, -0.332, -5.122), (-1.379, 0.5337, -11.08), (3.74, -1.503, -0.698), (2.639, -2.693, -0.9608), (5.452, -1.77, -3.103), (7.241, -1.652, -5.239)], [], [(2, 3, 1), (0, 2, 1), (4, 0, 1), (5, 6, 3), (9, 7, 10), (8, 7, 9), (9, 4, 8), (4, 12, 0), (13, 11, 12), (2, 5, 3), (4, 1, 8), (12, 11, 0), (14, 13, 12)])
me_plane.use_remesh_preserve_volume = False
me_plane.use_remesh_preserve_attributes = False
me_plane.use_mirror_vertex_groups = False
me_plane.update()

# ---- objects
ob_si_rock_s_001 = bpy.data.objects.new('SI_Rock_S.001', me_stone_s)
ob_pondwatertest = bpy.data.objects.new('PondWaterTEST', me_plane_001)
ob_pondscum = bpy.data.objects.new('PondScum', me_pondscum)
ob_pondscum_004 = bpy.data.objects.new('PondScum.004', me_pondscum)
ob_pondscum_003 = bpy.data.objects.new('PondScum.003', me_pondscum)
ob_pondscum_001 = bpy.data.objects.new('PondScum.001', me_pondscum)
ob_pondscum_002 = bpy.data.objects.new('PondScum.002', me_pondscum)
ob_si_rock_l_001 = bpy.data.objects.new('SI_Rock_L.001', me_stone_l)
ob_launchramp = bpy.data.objects.new('LaunchRamp', me_jumpslope)
ob_lr_nail = bpy.data.objects.new('LR_Nail', me_jumpslope_001)
ob_web = bpy.data.objects.new('Web', me_web)
ob_pen_001 = bpy.data.objects.new('Pen.001', me_pen_001)
ob_pen = bpy.data.objects.new('Pen', me_pen_001)
ob_si_rock_m_004 = bpy.data.objects.new('SI_Rock_M.004', me_stone_m)
ob_si_rock_m_005 = bpy.data.objects.new('SI_Rock_M.005', me_stone_m)
ob_si_rock_l_003 = bpy.data.objects.new('SI_Rock_L.003', me_stone_l)
ob_si_rock_m_006 = bpy.data.objects.new('SI_Rock_M.006', me_stone_m)
ob_si_rock_s = bpy.data.objects.new('SI_Rock_S', me_stone_s)
ob_si_rock_l_002 = bpy.data.objects.new('SI_Rock_L.002', me_stone_l)
ob_si_rock_m_001 = bpy.data.objects.new('SI_Rock_M.001', me_stone_m)
ob_si_rock_m_003 = bpy.data.objects.new('SI_Rock_M.003', me_stone_m)
ob_si_rock_m_002 = bpy.data.objects.new('SI_Rock_M.002', me_stone_m)
ob_si_rock_l = bpy.data.objects.new('SI_Rock_L', me_stone_l)
ob_si_rock_m = bpy.data.objects.new('SI_Rock_M', me_stone_m)
ob_spiderisle = bpy.data.objects.new('SpiderIsle', me_isle)
ob_camera = bpy.data.objects.new('Camera', cam_camera)
ob_leveltest = bpy.data.objects.new('LevelTEST', None)
ob_wheelspawn = bpy.data.objects.new('WheelSpawn', None)
ob_outdoorlighting = bpy.data.objects.new('OutdoorLighting', None)
ob_g_truck = bpy.data.objects.new('G_Truck', None)
ob_g_ruler = bpy.data.objects.new('G_Ruler', None)
ob_si_collisionmesh2 = bpy.data.objects.new('SI_CollisionMesh2', me_plane_002)
ob_si_collisionmesh1 = bpy.data.objects.new('SI_CollisionMesh1', me_plane)
ob_g_snail = bpy.data.objects.new('G_Snail', None)
ob_basickit = bpy.data.objects.new('BasicKit', None)
ob_g_snailhidden = bpy.data.objects.new('G_SnailHidden', None)
ob_basickit_hidden = bpy.data.objects.new('BasicKit_Hidden', None)

# ---- transforms, parenting, visibility, modifiers, constraints
ob_si_rock_s_001.location = (36.0, -69.61, -1.996)
ob_si_rock_s_001.rotation_euler = (-0.5526, 0.1562, -2.637)
ob_si_rock_s_001.lineart.crease_threshold = 0.0
ob_pondwatertest.location = (0.0, 0.0, 0.0)
ob_pondwatertest.lineart.crease_threshold = 0.0
ob_pondscum.location = (-43.96, -12.72, 0.0)
ob_pondscum.rotation_euler = (0.0, 0.0, 0.2147)
ob_pondscum.scale = (1.599, 1.599, 1.599)
ob_pondscum.show_transparent = True
ob_pondscum.lineart.crease_threshold = 0.0
ob_pondscum_004.location = (34.47, -43.36, 0.0)
ob_pondscum_004.rotation_euler = (0.0, 0.0, -1.897)
ob_pondscum_004.scale = (1.206, 1.206, 1.206)
ob_pondscum_004.show_transparent = True
ob_pondscum_004.lineart.crease_threshold = 0.0
ob_pondscum_003.location = (34.68, 56.79, 0.0)
ob_pondscum_003.rotation_euler = (0.0, 0.0, -7.649)
ob_pondscum_003.scale = (1.206, 1.206, 1.206)
ob_pondscum_003.show_transparent = True
ob_pondscum_003.lineart.crease_threshold = 0.0
ob_pondscum_001.location = (-2.307, -75.07, 0.0)
ob_pondscum_001.rotation_euler = (0.0, 0.0, 1.437)
ob_pondscum_001.scale = (1.206, 1.206, 1.206)
ob_pondscum_001.show_transparent = True
ob_pondscum_001.lineart.crease_threshold = 0.0
ob_pondscum_002.location = (49.71, -4.658, 0.0)
ob_pondscum_002.rotation_euler = (0.0, 0.0, -4.127)
ob_pondscum_002.scale = (1.206, 1.206, 1.206)
ob_pondscum_002.show_transparent = True
ob_pondscum_002.lineart.crease_threshold = 0.0
ob_si_rock_l_001.location = (-20.41, 26.46, -3.449)
ob_si_rock_l_001.rotation_euler = (0.04346, 0.128, -3.783)
ob_si_rock_l_001.lineart.crease_threshold = 0.0
ob_launchramp.location = (64.88, 5.113, 7.585)
ob_launchramp.rotation_euler = (0.0, 0.0, -0.6185)
ob_launchramp.lineart.crease_threshold = 0.0
_m = ob_launchramp.modifiers.new('Subsurf', 'SUBSURF')
_m.uv_smooth = 'PRESERVE_CORNERS'
_m.quality = 2
_m.show_only_control_edges = False
ob_lr_nail.parent = ob_launchramp
ob_lr_nail.matrix_parent_inverse = Matrix(((0.8148, -0.5798, 0.0, -37.67), (0.5798, 0.8148, 0.0, -27.86), (0.0, 0.0, 1.0, -5.609), (0.0, 0.0, 0.0, 1.0)))
ob_lr_nail.location = (51.03, -2.201, 2.924)
ob_lr_nail.rotation_euler = (5.863e-10, 7.824e-10, -0.6185)
ob_lr_nail.lineart.crease_threshold = 0.0
ob_web.location = (29.47, 17.35, 17.07)
ob_web.rotation_euler = (1.571, 0.0, -3.986)
ob_web.lineart.crease_threshold = 0.0
ob_pen_001.location = (23.59, 23.98, 13.26)
ob_pen_001.rotation_euler = (-3.111, 0.05867, -9.781)
ob_pen_001.lineart.crease_threshold = 0.0
ob_pen.location = (34.71, 11.45, 16.77)
ob_pen.rotation_euler = (3.441e-09, -0.2239, -3.975)
ob_pen.lineart.crease_threshold = 0.0
ob_si_rock_m_004.location = (43.77, -4.102, -3.762)
ob_si_rock_m_004.rotation_euler = (0.2638, -0.3952, -5.154)
ob_si_rock_m_004.lineart.crease_threshold = 0.0
ob_si_rock_m_005.location = (72.55, 31.2, -3.82)
ob_si_rock_m_005.rotation_euler = (1.012e-08, -0.3765, -3.001)
ob_si_rock_m_005.lineart.crease_threshold = 0.0
ob_si_rock_l_003.location = (36.68, 52.87, -3.82)
ob_si_rock_l_003.rotation_euler = (0.3106, -0.4249, -2.01)
ob_si_rock_l_003.lineart.crease_threshold = 0.0
ob_si_rock_m_006.location = (56.27, 51.1, -2.939)
ob_si_rock_m_006.rotation_euler = (0.4473, 0.00724, -3.22)
ob_si_rock_m_006.lineart.crease_threshold = 0.0
ob_si_rock_s.location = (-30.22, -14.28, 1.636)
ob_si_rock_s.rotation_euler = (0.1627, 0.5395, -2.706)
ob_si_rock_s.lineart.crease_threshold = 0.0
ob_si_rock_l_002.location = (11.09, -36.27, -3.449)
ob_si_rock_l_002.rotation_euler = (-0.4648, -0.5999, -1.387)
ob_si_rock_l_002.lineart.crease_threshold = 0.0
ob_si_rock_m_001.location = (-16.9, -60.33, -3.449)
ob_si_rock_m_001.rotation_euler = (0.008034, -0.79, 0.634)
ob_si_rock_m_001.lineart.crease_threshold = 0.0
ob_si_rock_m_003.location = (-33.92, 4.746, -1.966)
ob_si_rock_m_003.rotation_euler = (0.3622, -0.4095, -0.9809)
ob_si_rock_m_003.lineart.crease_threshold = 0.0
ob_si_rock_m_002.location = (-33.72, -10.28, -1.97)
ob_si_rock_m_002.rotation_euler = (0.4871, -0.1734, -1.37)
ob_si_rock_m_002.lineart.crease_threshold = 0.0
ob_si_rock_l.location = (-32.47, -21.1, -4.446)
ob_si_rock_l.rotation_euler = (-0.5741, -0.2961, 1.381)
ob_si_rock_l.lineart.crease_threshold = 0.0
ob_si_rock_m.location = (-31.29, -38.3, -2.219)
ob_si_rock_m.rotation_euler = (-0.05969, -0.6183, 0.1905)
ob_si_rock_m.lineart.crease_threshold = 0.0
ob_spiderisle.location = (0.0, 0.0, 0.0)
ob_spiderisle.scale = (1.5, 1.5, 1.5)
ob_spiderisle.lineart.crease_threshold = 0.0
ob_camera.location = (34.95, -139.3, 11.71)
ob_camera.rotation_euler = (1.618, 1.012e-05, 0.1245)
ob_camera.scale = (1.0, 1.0, 1.0)
ob_camera.lock_rotations_4d = False
ob_camera.empty_display_type = 'ARROWS'
ob_camera.color = (0.0, 0.0, 0.0, 0.0)
ob_camera.display_type = 'WIRE'
ob_camera.lineart.crease_threshold = 0.0
ob_leveltest.location = (0.0, 0.0, 0.0)
ob_leveltest.empty_image_offset = (0.0, 0.0)
ob_leveltest.lineart.crease_threshold = 0.0
ob_wheelspawn.location = (29.55, 17.79, 15.82)
ob_wheelspawn.rotation_euler = (1.322, -0.5979, -3.73)
ob_wheelspawn.empty_image_offset = (0.0, 0.0)
ob_wheelspawn.lineart.crease_threshold = 0.0
ob_outdoorlighting.location = (5.322, -1.901, 0.0)
ob_outdoorlighting.empty_image_offset = (0.0, 0.0)
ob_outdoorlighting.show_instancer_for_render = False
ob_outdoorlighting.instance_type = 'COLLECTION'
ob_outdoorlighting.lineart.crease_threshold = 0.0
ob_g_truck.location = (-2.701, 37.35, 8.986)
ob_g_truck.rotation_euler = (3.12, 0.3182, 2.166)
ob_g_truck.empty_image_offset = (0.0, 0.0)
ob_g_truck.show_instancer_for_render = False
ob_g_truck.instance_type = 'COLLECTION'
ob_g_truck.lineart.crease_threshold = 0.0
ob_g_ruler.location = (60.0, 23.31, 2.082)
ob_g_ruler.rotation_euler = (-0.5479, -4.395e-08, 4.908)
ob_g_ruler.empty_image_offset = (0.0, 0.0)
ob_g_ruler.show_instancer_for_render = False
ob_g_ruler.instance_type = 'COLLECTION'
ob_g_ruler.lineart.crease_threshold = 0.0
ob_si_collisionmesh2.location = (61.83, 5.221, 4.087)
ob_si_collisionmesh2.rotation_euler = (0.0, -0.0, 0.9738)
ob_si_collisionmesh2.hide_render = True
ob_si_collisionmesh2.display_type = 'WIRE'
ob_si_collisionmesh2.lineart.crease_threshold = 0.0
ob_si_collisionmesh1.location = (-34.6, -15.42, 5.173)
ob_si_collisionmesh1.hide_render = True
ob_si_collisionmesh1.display_type = 'WIRE'
ob_si_collisionmesh1.lineart.crease_threshold = 0.0
ob_g_snail.location = (39.57, -58.98, 2.505)
ob_g_snail.rotation_euler = (0.0, -0.0, -1.362)
ob_g_snail.empty_image_offset = (0.0, 0.0)
ob_g_snail.show_instancer_for_render = False
ob_g_snail.instance_type = 'COLLECTION'
ob_g_snail.lineart.crease_threshold = 0.0
ob_basickit.location = (27.42, -43.35, 5.763)
ob_basickit.empty_image_offset = (0.0, 0.0)
ob_basickit.show_instancer_for_render = False
ob_basickit.instance_type = 'COLLECTION'
ob_basickit.lineart.crease_threshold = 0.0
ob_g_snailhidden.location = (0.0, 0.0, 0.0)
ob_g_snailhidden.empty_image_offset = (0.0, 0.0)
ob_g_snailhidden.show_instancer_for_render = False
ob_g_snailhidden.instance_type = 'COLLECTION'
ob_g_snailhidden.lineart.crease_threshold = 0.0
ob_basickit_hidden.location = (0.0, 0.0, 0.0)
ob_basickit_hidden.empty_image_offset = (0.0, 0.0)
ob_basickit_hidden.show_instancer_for_render = False
ob_basickit_hidden.instance_type = 'COLLECTION'
ob_basickit_hidden.lineart.crease_threshold = 0.0
ob_outdoorlighting.instance_collection = col_outdoorlighting
ob_g_truck.instance_collection = col_g_truck
ob_g_ruler.instance_collection = col_g_ruler
ob_g_snail.instance_collection = col_g_snail
ob_basickit.instance_collection = col_basickit
ob_g_snailhidden.instance_collection = col_g_snailhidden
ob_basickit_hidden.instance_collection = col_basickit_hidden

# ---- collection membership
col_collection_1.objects.link(ob_si_rock_s_001)
col_collection_1.objects.link(ob_pondwatertest)
col_collection_1.objects.link(ob_pondscum)
col_collection_1.objects.link(ob_pondscum_004)
col_collection_1.objects.link(ob_pondscum_003)
col_collection_1.objects.link(ob_pondscum_001)
col_collection_1.objects.link(ob_pondscum_002)
col_collection_1.objects.link(ob_si_rock_l_001)
col_collection_1.objects.link(ob_launchramp)
col_collection_1.objects.link(ob_lr_nail)
col_collection_1.objects.link(ob_web)
col_collection_1.objects.link(ob_pen_001)
col_collection_1.objects.link(ob_pen)
col_collection_1.objects.link(ob_si_rock_m_004)
col_collection_1.objects.link(ob_si_rock_m_005)
col_collection_1.objects.link(ob_si_rock_l_003)
col_collection_1.objects.link(ob_si_rock_m_006)
col_collection_1.objects.link(ob_si_rock_s)
col_collection_1.objects.link(ob_si_rock_l_002)
col_collection_1.objects.link(ob_si_rock_m_001)
col_collection_1.objects.link(ob_si_rock_m_003)
col_collection_1.objects.link(ob_si_rock_m_002)
col_collection_1.objects.link(ob_si_rock_l)
col_collection_1.objects.link(ob_si_rock_m)
col_collection_1.objects.link(ob_spiderisle)
col_collection_1.objects.link(ob_camera)
col_collection_1.objects.link(ob_leveltest)
col_collection_1.objects.link(ob_wheelspawn)
col_collection_1.objects.link(ob_outdoorlighting)
col_collection_1.objects.link(ob_g_truck)
col_collection_1.objects.link(ob_g_ruler)
col_collection_3.objects.link(ob_si_collisionmesh2)
col_collection_3.objects.link(ob_si_collisionmesh1)
col_collection_3.objects.link(ob_wheelspawn)
col_collection_3.objects.link(ob_g_snail)
col_collection_3.objects.link(ob_basickit)
col_collection_3.objects.link(ob_g_ruler)
col_collection_6.objects.link(ob_g_snailhidden)
col_collection_6.objects.link(ob_basickit_hidden)

# ---- scene / render settings (as saved in the file)
scene.camera = ob_camera
scene.frame_start = 1; scene.frame_end = 250; scene.frame_set(1)
scene.render.engine = 'BLENDER_EEVEE_NEXT'
scene.render.image_settings.compression = 100
scene.render.resolution_percentage = 50
scene.render.dither_intensity = 0.0
scene.render.use_bake_clear = False
scene.render.bake_margin = 4
scene.render.bake_bias = 0.0
scene.cycles.use_denoising = False
scene.cycles.samples = 10
scene.cycles.sampling_pattern = 'TABULATED_SOBOL'
scene.cycles.light_sampling_threshold = 0.0
scene.cycles.use_adaptive_sampling = False
scene.cycles.use_light_tree = False
scene.cycles.blur_glossy = 0.0
scene.cycles.volume_bounces = 1
scene.cycles.pixel_filter_type = 'GAUSSIAN'
scene.cycles.sample_clamp_indirect = 0.0
scene.view_settings.view_transform = 'Standard'
bpy.context.view_layer.update()

# ---- added for rendering (the .blend has no usable light): sun
light_auto_sun = bpy.data.lights.new('AutoSun', 'SUN')
light_auto_sun.energy = 3.0
light_auto_sun.angle = 0.0523599
ob_auto_sun = bpy.data.objects.new('AutoSun', light_auto_sun)
scene.collection.objects.link(ob_auto_sun)
ob_auto_sun.rotation_euler = (0.872665, 0.174533, 0.523599)
bpy.context.view_layer.update()
